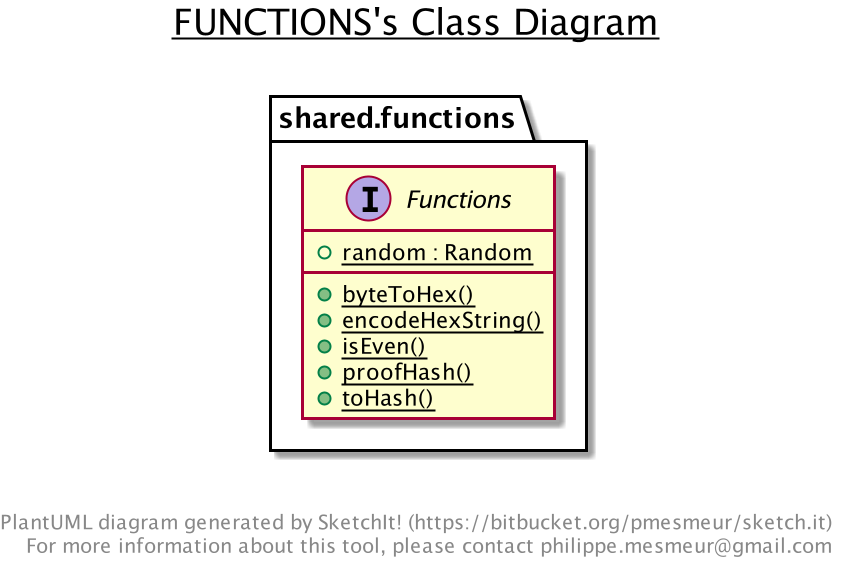

The diagram above was rendered by PlantUML. Its source (embedded in the PNG):
@startuml

title __FUNCTIONS's Class Diagram__\n

  namespace shared.functions {
    interface shared.functions.Functions {
        {static} + random : Random
        {static} + byteToHex()
        {static} + encodeHexString()
        {static} + isEven()
        {static} + proofHash()
        {static} + toHash()
    }
  }
  



right footer


PlantUML diagram generated by SketchIt! (https://bitbucket.org/pmesmeur/sketch.it)
For more information about this tool, please contact philippe.mesmeur@gmail.com
endfooter

@enduml